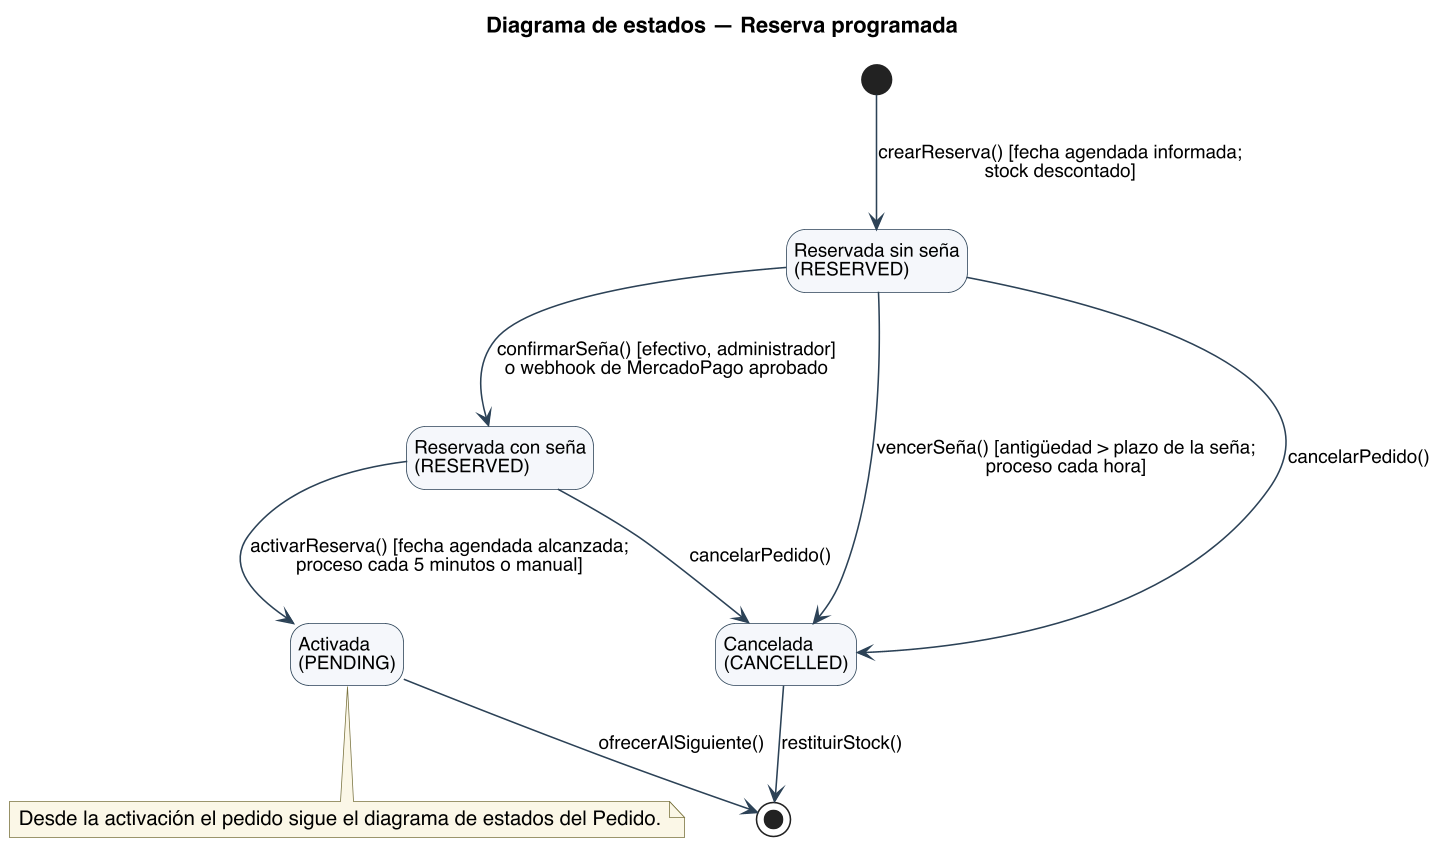

The diagram above was rendered by PlantUML. Its source (embedded in the PNG):
@startuml
title Diagrama de estados — Reserva programada
skinparam backgroundColor #FFFFFF
skinparam shadowing false
skinparam defaultFontName Helvetica
skinparam defaultFontSize 13
skinparam dpi 150
skinparam ArrowColor #2C4257
skinparam state {
  BorderColor #2C4257
  BackgroundColor #F4F7FA
  StartColor #2C4257
  EndColor #2C4257
  AttributeFontSize 12
}
skinparam ArrowFontSize 12
skinparam NoteBackgroundColor #FBF7E6
skinparam NoteBorderColor #7A7340
hide empty description
state "Reservada sin seña\n(RESERVED)" as SIN
state "Reservada con seña\n(RESERVED)" as CON
state "Activada\n(PENDING)" as ACT
state "Cancelada\n(CANCELLED)" as CAN

[*] --> SIN : crearReserva() [fecha agendada informada;\nstock descontado]
SIN --> CON : confirmarSeña() [efectivo, administrador]\no webhook de MercadoPago aprobado
CON --> ACT : activarReserva() [fecha agendada alcanzada;\nproceso cada 5 minutos o manual]
SIN --> CAN : vencerSeña() [antigüedad > plazo de la seña;\nproceso cada hora]
SIN --> CAN : cancelarPedido()
CON --> CAN : cancelarPedido()
CAN --> [*] : restituirStock()
ACT --> [*] : ofrecerAlSiguiente()

note bottom of ACT
  Desde la activación el pedido sigue el diagrama de estados del Pedido.
end note
@enduml